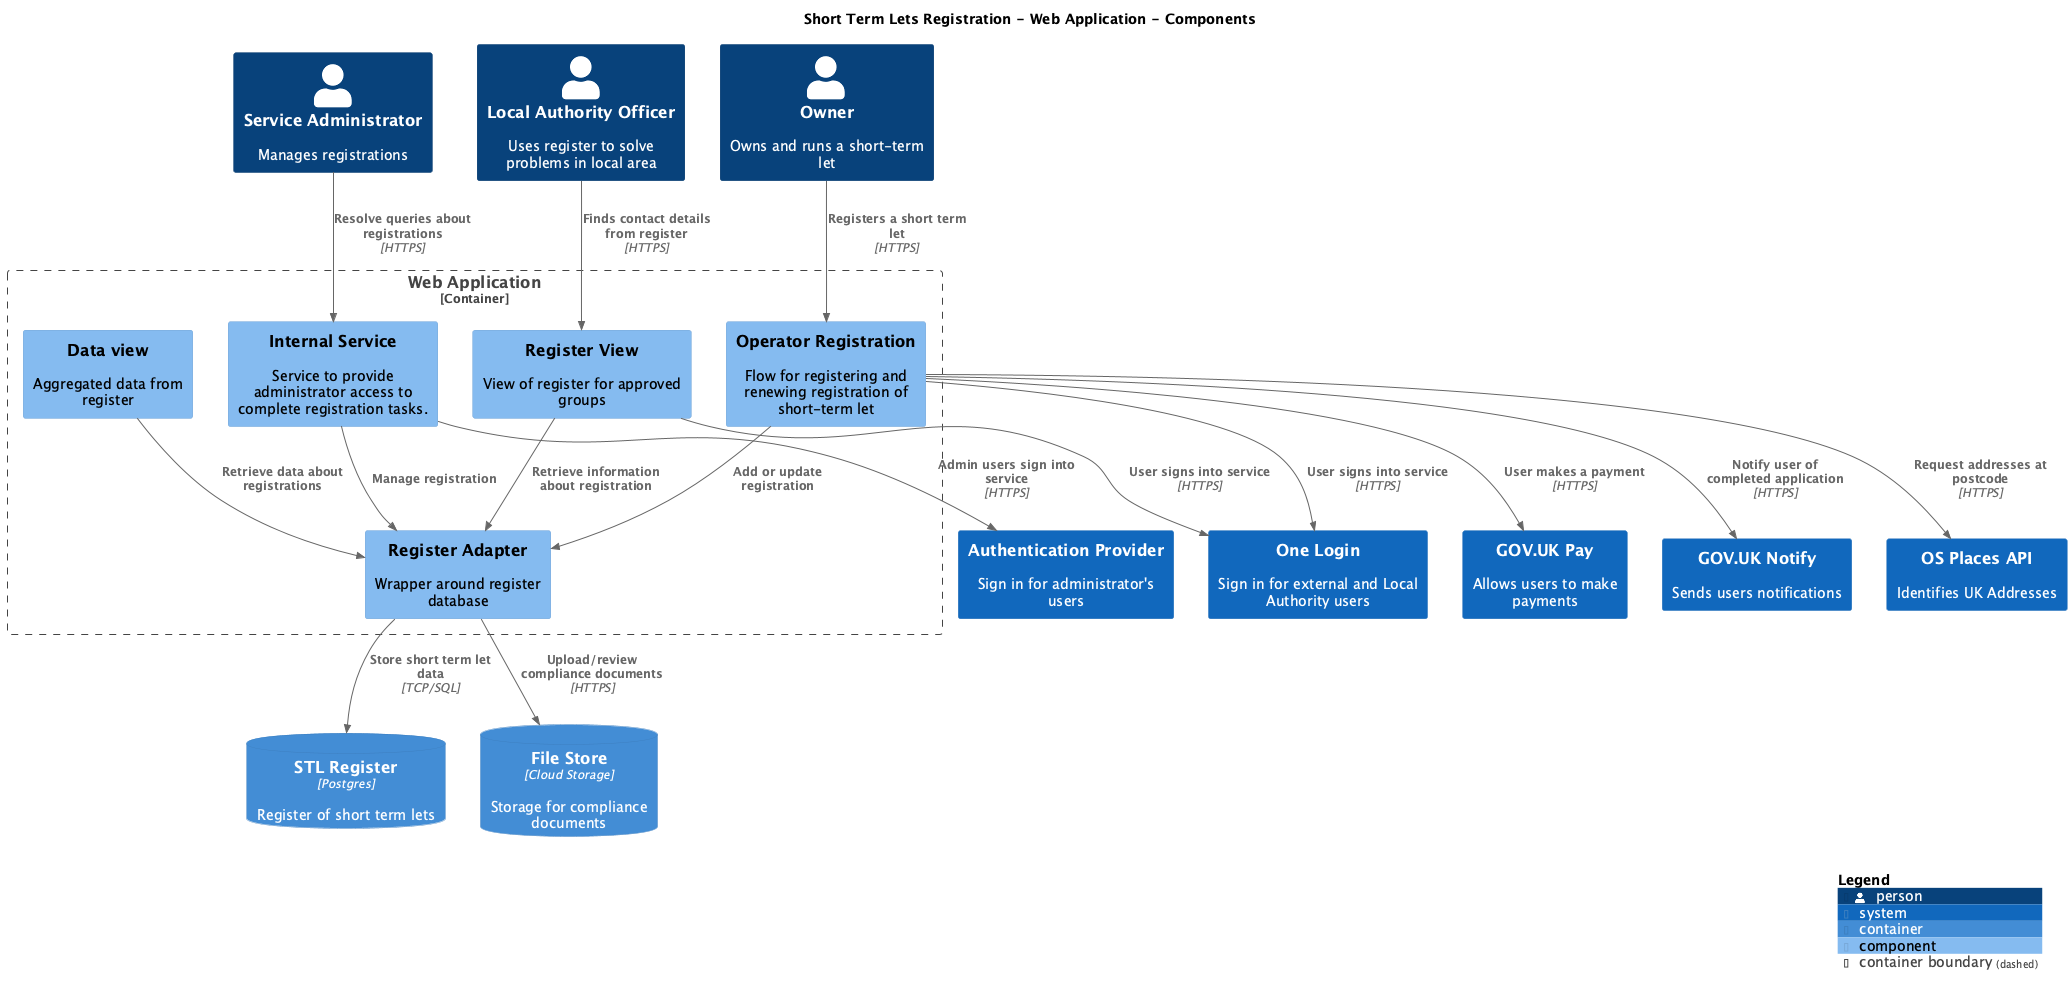

The diagram above was rendered by PlantUML. Its source (embedded in the PNG):
@startuml
set separator none
title Short Term Lets Registration - Web Application - Components

top to bottom direction

!include <C4/C4>
!include <C4/C4_Context>
!include <C4/C4_Container>
!include <C4/C4_Component>

Person(ServiceAdministrator, "Service Administrator", $descr="Manages registrations", $tags="", $link="")
Person(Owner, "Owner", $descr="Owns and runs a short-term let", $tags="", $link="")
Person(LocalAuthorityOfficer, "Local Authority Officer", $descr="Uses register to solve problems in local area", $tags="", $link="")
System(GOVUKPay, "GOV.UK Pay", $descr="Allows users to make payments", $tags="", $link="")
System(OneLogin, "One Login", $descr="Sign in for external and Local Authority users", $tags="", $link="")
System(GOVUKNotify, "GOV.UK Notify", $descr="Sends users notifications", $tags="", $link="")
System(AuthenticationProvider, "Authentication Provider", $descr="Sign in for administrator's users", $tags="", $link="")
System(OSPlacesAPI, "OS Places API", $descr="Identifies UK Addresses", $tags="", $link="")
ContainerDb(ShortTermLetsRegistration.STLRegister, "STL Register", $techn="Postgres", $descr="Register of short term lets", $tags="", $link="")
ContainerDb(ShortTermLetsRegistration.FileStore, "File Store", $techn="Cloud Storage", $descr="Storage for compliance documents", $tags="", $link="")

Container_Boundary("ShortTermLetsRegistration.WebApplication_boundary", "Web Application", $tags="") {
  Component(ShortTermLetsRegistration.WebApplication.OperatorRegistration, "Operator Registration", $techn="", $descr="Flow for registering and renewing registration of short-term let", $tags="", $link="")
  Component(ShortTermLetsRegistration.WebApplication.RegisterView, "Register View", $techn="", $descr="View of register for approved groups", $tags="", $link="")
  Component(ShortTermLetsRegistration.WebApplication.InternalService, "Internal Service", $techn="", $descr="Service to provide administrator access to complete registration tasks.", $tags="", $link="")
  Component(ShortTermLetsRegistration.WebApplication.Dataview, "Data view", $techn="", $descr="Aggregated data from register", $tags="", $link="")
  Component(ShortTermLetsRegistration.WebApplication.RegisterAdapter, "Register Adapter", $techn="", $descr="Wrapper around register database", $tags="", $link="")
}

Rel(Owner, ShortTermLetsRegistration.WebApplication.OperatorRegistration, "Registers a short term let", $techn="HTTPS", $tags="", $link="")
Rel(ServiceAdministrator, ShortTermLetsRegistration.WebApplication.InternalService, "Resolve queries about registrations", $techn="HTTPS", $tags="", $link="")
Rel(LocalAuthorityOfficer, ShortTermLetsRegistration.WebApplication.RegisterView, "Finds contact details from register", $techn="HTTPS", $tags="", $link="")
Rel(ShortTermLetsRegistration.WebApplication.RegisterAdapter, ShortTermLetsRegistration.STLRegister, "Store short term let data", $techn="TCP/SQL", $tags="", $link="")
Rel(ShortTermLetsRegistration.WebApplication.OperatorRegistration, GOVUKPay, "User makes a payment", $techn="HTTPS", $tags="", $link="")
Rel(ShortTermLetsRegistration.WebApplication.OperatorRegistration, OneLogin, "User signs into service", $techn="HTTPS", $tags="", $link="")
Rel(ShortTermLetsRegistration.WebApplication.RegisterView, OneLogin, "User signs into service", $techn="HTTPS", $tags="", $link="")
Rel(ShortTermLetsRegistration.WebApplication.InternalService, AuthenticationProvider, "Admin users sign into service", $techn="HTTPS", $tags="", $link="")
Rel(ShortTermLetsRegistration.WebApplication.OperatorRegistration, GOVUKNotify, "Notify user of completed application", $techn="HTTPS", $tags="", $link="")
Rel(ShortTermLetsRegistration.WebApplication.RegisterAdapter, ShortTermLetsRegistration.FileStore, "Upload/review compliance documents", $techn="HTTPS", $tags="", $link="")
Rel(ShortTermLetsRegistration.WebApplication.OperatorRegistration, OSPlacesAPI, "Request addresses at postcode", $techn="HTTPS", $tags="", $link="")
Rel(ShortTermLetsRegistration.WebApplication.OperatorRegistration, ShortTermLetsRegistration.WebApplication.RegisterAdapter, "Add or update registration", $techn="", $tags="", $link="")
Rel(ShortTermLetsRegistration.WebApplication.RegisterView, ShortTermLetsRegistration.WebApplication.RegisterAdapter, "Retrieve information about registration", $techn="", $tags="", $link="")
Rel(ShortTermLetsRegistration.WebApplication.InternalService, ShortTermLetsRegistration.WebApplication.RegisterAdapter, "Manage registration", $techn="", $tags="", $link="")
Rel(ShortTermLetsRegistration.WebApplication.Dataview, ShortTermLetsRegistration.WebApplication.RegisterAdapter, "Retrieve data about registrations", $techn="", $tags="", $link="")

SHOW_LEGEND(true)
@enduml